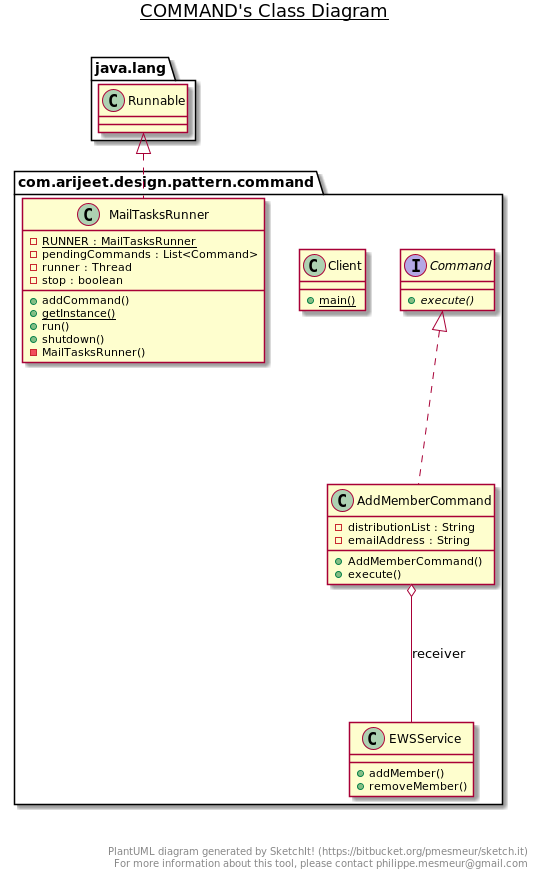

The diagram above was rendered by PlantUML. Its source (embedded in the PNG):
@startuml

title __COMMAND's Class Diagram__\n

  namespace com.arijeet.design.pattern.command {
    class com.arijeet.design.pattern.command.AddMemberCommand {
        - distributionList : String
        - emailAddress : String
        + AddMemberCommand()
        + execute()
    }
  }
  

  namespace com.arijeet.design.pattern.command {
    class com.arijeet.design.pattern.command.Client {
        {static} + main()
    }
  }
  

  namespace com.arijeet.design.pattern.command {
    interface com.arijeet.design.pattern.command.Command {
        {abstract} + execute()
    }
  }
  

  namespace com.arijeet.design.pattern.command {
    class com.arijeet.design.pattern.command.EWSService {
        + addMember()
        + removeMember()
    }
  }
  

  namespace com.arijeet.design.pattern.command {
    class com.arijeet.design.pattern.command.MailTasksRunner {
        {static} - RUNNER : MailTasksRunner
        - pendingCommands : List<Command>
        - runner : Thread
        - stop : boolean
        + addCommand()
        {static} + getInstance()
        + run()
        + shutdown()
        - MailTasksRunner()
    }
  }
  

  com.arijeet.design.pattern.command.AddMemberCommand .up.|> com.arijeet.design.pattern.command.Command
  com.arijeet.design.pattern.command.AddMemberCommand o-- com.arijeet.design.pattern.command.EWSService : receiver
  com.arijeet.design.pattern.command.MailTasksRunner .up.|> java.lang.Runnable


right footer


PlantUML diagram generated by SketchIt! (https://bitbucket.org/pmesmeur/sketch.it)
For more information about this tool, please contact philippe.mesmeur@gmail.com
endfooter

@enduml